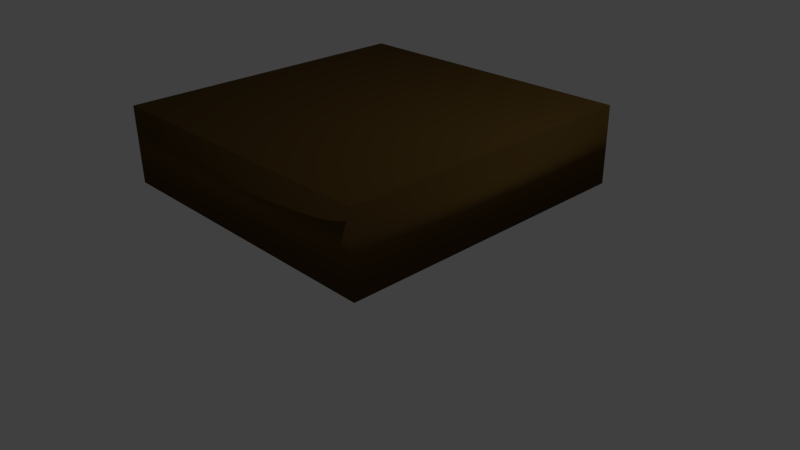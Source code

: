 # Source: TileCeiling.blend  (saved by Blender 2.67.0; exported with 4.5.12 LTS)
import bpy
from mathutils import Matrix  # noqa: F401  (used for matrix-valued properties, if any)

bpy.ops.wm.read_factory_settings(use_empty=True)
scene = bpy.context.scene
scene.name = 'Scene'

# ---- collections
col_collection_1 = bpy.data.collections.new('Collection 1'); scene.collection.children.link(col_collection_1)

# ---- materials (node trees are filled in below, after node groups)
mat_floor = bpy.data.materials.new('Floor')
mat_floor.alpha_threshold = 0.0
mat_floor.use_transparent_shadow = False
mat_floor.diffuse_color = (0.1149, 0.06563, 0.01721, 1.0)
mat_floor.specular_color = (0.4385, 0.118, 0.0)
mat_floor.roughness = 0.5
mat_floor.specular_intensity = 0.3662
mat_floor.line_color = (0.0, 0.0, 0.0, 1.0)

# ---- material node trees

# ---- world
world_world = bpy.data.worlds.new('World'); scene.world = world_world
world_world.color = (0.05088, 0.05088, 0.05088)
world_world.use_sun_shadow = False
world_world.sun_shadow_jitter_overblur = 0.0
world_world.cycles.sampling_method = 'MANUAL'
world_world.cycles.sample_map_resolution = 256

# ---- cameras
cam_camera = bpy.data.cameras.new('Camera')
cam_camera.clip_end = 100.0
cam_camera.lens = 35.0
cam_camera.sensor_width = 32.0
cam_camera.sensor_height = 18.0
cam_camera.ortho_scale = 7.314
cam_camera.dof.focus_distance = 0.0
cam_camera.dof.aperture_fstop = 128.0

# ---- lights
light_lamp = bpy.data.lights.new('Lamp', 'POINT')
light_lamp.transmission_factor = 0.0
light_lamp.cutoff_distance = 30.0
light_lamp.energy = 100.0
light_lamp.shadow_buffer_clip_start = 1.001
light_lamp.shadow_soft_size = 0.1
light_lamp.shadow_maximum_resolution = 0.006
light_lamp.use_absolute_resolution = True
light_lamp.cycles.use_multiple_importance_sampling = False

# ---- meshes
me_cube = bpy.data.meshes.new('Cube')
me_cube.from_pydata([(1.0, 1.0, -1.0), (1.0, -1.0, -1.0), (-1.0, -1.0, -1.0), (-1.0, 1.0, -1.0), (1.0, 1.0, 1.0), (1.0, -1.0, 1.0), (-1.0, -1.0, 1.0), (-1.0, 1.0, 1.0)], [], [(0, 1, 2, 3), (4, 7, 6, 5), (0, 4, 5, 1), (1, 5, 6, 2), (2, 6, 7, 3), (4, 0, 3, 7)])
me_cube.polygons.foreach_set('use_smooth', [True] * 6)
me_cube.materials.append(mat_floor)
me_cube.use_remesh_preserve_volume = False
me_cube.use_remesh_preserve_attributes = False
me_cube.use_mirror_vertex_groups = False
me_cube.update()

# ---- objects
ob_cube = bpy.data.objects.new('Cube', me_cube)
ob_lamp = bpy.data.objects.new('Lamp', light_lamp)
ob_camera = bpy.data.objects.new('Camera', cam_camera)

# ---- transforms, parenting, visibility, modifiers, constraints
ob_cube.location = (0.0, 0.0, 1.5)
ob_cube.scale = (2.0, 2.0, 0.5)
ob_cube.lock_rotations_4d = False
ob_cube.empty_display_type = 'ARROWS'
ob_cube.lineart.crease_threshold = 0.0
ob_lamp.location = (4.076, 1.005, 5.904)
ob_lamp.rotation_euler = (0.6503, 0.05522, 1.866)
ob_lamp.lock_rotations_4d = False
ob_lamp.empty_display_type = 'ARROWS'
ob_lamp.color = (0.0, 0.0, 0.0, 0.0)
ob_lamp.lineart.crease_threshold = 0.0
ob_camera.location = (7.481, -6.508, 5.344)
ob_camera.rotation_euler = (1.109, 0.01082, 0.8149)
ob_camera.lock_rotations_4d = False
ob_camera.empty_display_type = 'ARROWS'
ob_camera.color = (0.0, 0.0, 0.0, 0.0)
ob_camera.display_type = 'WIRE'
ob_camera.lineart.crease_threshold = 0.0

# ---- collection membership
col_collection_1.objects.link(ob_cube)
col_collection_1.objects.link(ob_lamp)
col_collection_1.objects.link(ob_camera)

# ---- scene / render settings (as saved in the file)
scene.camera = ob_camera
scene.frame_start = 1; scene.frame_end = 250; scene.frame_set(1)
scene.render.engine = 'BLENDER_EEVEE_NEXT'
scene.render.image_settings.color_mode = 'RGB'
scene.render.image_settings.compression = 90
scene.render.resolution_percentage = 50
scene.render.dither_intensity = 0.0
scene.cycles.use_denoising = False
scene.cycles.samples = 10
scene.cycles.sampling_pattern = 'TABULATED_SOBOL'
scene.cycles.light_sampling_threshold = 0.0
scene.cycles.use_adaptive_sampling = False
scene.cycles.use_light_tree = False
scene.cycles.blur_glossy = 0.0
scene.cycles.volume_bounces = 1
scene.cycles.pixel_filter_type = 'GAUSSIAN'
scene.cycles.sample_clamp_indirect = 0.0
scene.view_settings.view_transform = 'Standard'
bpy.context.view_layer.update()
